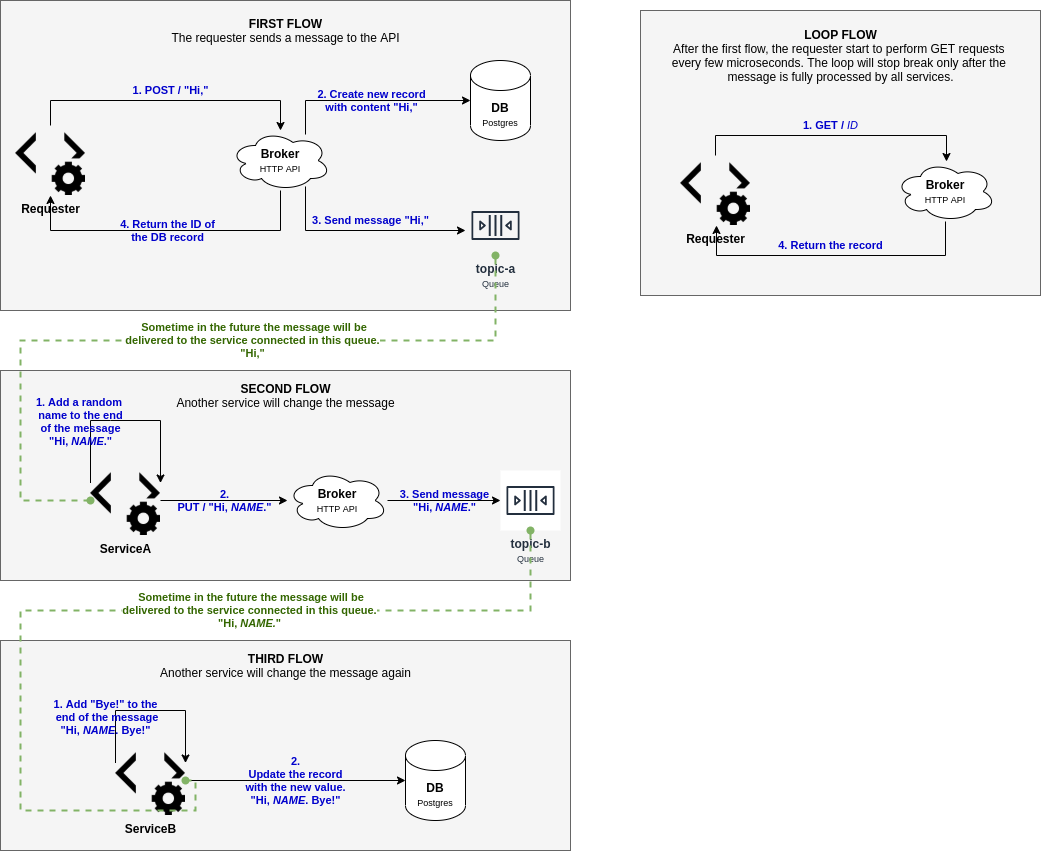

The diagram above was exported from draw.io. Its source (the exported page's mxGraphModel, read from the mxfile embedded in the PNG):
<mxGraphModel dx="1313" dy="-76" grid="1" gridSize="10" guides="1" tooltips="1" connect="1" arrows="1" fold="1" page="1" pageScale="1" pageWidth="1100" pageHeight="850" background="#ffffff" math="0" shadow="0">
  <root>
    <mxCell id="0" />
    <mxCell id="1" parent="0" />
    <mxCell id="2" value="" style="rounded=0;whiteSpace=wrap;html=1;fontColor=#333333;fillColor=#f5f5f5;labelBackgroundColor=none;strokeColor=#666666;" vertex="1" parent="1">
      <mxGeometry x="20" y="1490" width="570" height="210" as="geometry" />
    </mxCell>
    <mxCell id="3" value="" style="rounded=0;whiteSpace=wrap;html=1;fontColor=#333333;fillColor=#f5f5f5;labelBackgroundColor=none;strokeColor=#666666;" vertex="1" parent="1">
      <mxGeometry x="20" y="850" width="570" height="310" as="geometry" />
    </mxCell>
    <mxCell id="4" value="&lt;b&gt;&lt;br&gt;&lt;br&gt;&lt;font style=&quot;font-size: 12px&quot;&gt;DB&lt;/font&gt;&lt;/b&gt;&lt;br&gt;&lt;font style=&quot;font-size: 9px&quot;&gt;Postgres&lt;/font&gt;" style="shape=cylinder2;whiteSpace=wrap;html=1;boundedLbl=1;backgroundOutline=1;size=15;labelBackgroundColor=none;" vertex="1" parent="1">
      <mxGeometry x="490" y="910" width="60" height="80" as="geometry" />
    </mxCell>
    <mxCell id="5" value="1. POST / &quot;Hi,&quot;" style="edgeStyle=orthogonalEdgeStyle;rounded=0;orthogonalLoop=1;jettySize=auto;html=1;fontStyle=1;fontColor=#0000CC;labelBackgroundColor=none;" edge="1" source="6" target="10" parent="1">
      <mxGeometry x="0.0145" y="10" relative="1" as="geometry">
        <Array as="points">
          <mxPoint x="70" y="950" />
          <mxPoint x="300" y="950" />
        </Array>
        <mxPoint as="offset" />
      </mxGeometry>
    </mxCell>
    <mxCell id="6" value="&lt;b&gt;Requester&lt;/b&gt;" style="shape=image;html=1;verticalAlign=top;verticalLabelPosition=bottom;labelBackgroundColor=none;imageAspect=0;aspect=fixed;image=https://cdn2.iconfinder.com/data/icons/pinpoint-interface/48/api-128.png" vertex="1" parent="1">
      <mxGeometry x="35" y="975" width="70" height="70" as="geometry" />
    </mxCell>
    <mxCell id="7" value="2. Create new record&lt;br&gt;with content &quot;Hi,&quot;" style="edgeStyle=orthogonalEdgeStyle;rounded=0;orthogonalLoop=1;jettySize=auto;html=1;fontStyle=1;fontColor=#0000CC;labelBackgroundColor=none;" edge="1" source="10" target="4" parent="1">
      <mxGeometry relative="1" as="geometry">
        <Array as="points">
          <mxPoint x="325" y="950" />
        </Array>
      </mxGeometry>
    </mxCell>
    <mxCell id="8" value="3. Send message &quot;Hi,&quot;" style="edgeStyle=orthogonalEdgeStyle;rounded=0;orthogonalLoop=1;jettySize=auto;html=1;fontStyle=1;fontColor=#0000CC;labelBackgroundColor=none;" edge="1" source="10" target="16" parent="1">
      <mxGeometry x="0.0687" y="10" relative="1" as="geometry">
        <Array as="points">
          <mxPoint x="325" y="1080" />
        </Array>
        <mxPoint as="offset" />
      </mxGeometry>
    </mxCell>
    <mxCell id="9" value="4. Return the ID of&lt;br&gt;the DB record" style="edgeStyle=orthogonalEdgeStyle;rounded=0;orthogonalLoop=1;jettySize=auto;html=1;fontStyle=1;fontColor=#0000CC;labelBackgroundColor=none;" edge="1" source="10" target="6" parent="1">
      <mxGeometry relative="1" as="geometry">
        <Array as="points">
          <mxPoint x="300" y="1080" />
          <mxPoint x="70" y="1080" />
        </Array>
      </mxGeometry>
    </mxCell>
    <mxCell id="10" value="&lt;b&gt;Broker&lt;/b&gt;&lt;br&gt;&lt;font style=&quot;font-size: 9px&quot;&gt;HTTP API&lt;/font&gt;" style="ellipse;shape=cloud;whiteSpace=wrap;html=1;align=center;labelBackgroundColor=none;" vertex="1" parent="1">
      <mxGeometry x="250" y="980" width="100" height="60" as="geometry" />
    </mxCell>
    <mxCell id="11" value="FIRST FLOW&lt;br&gt;&lt;span style=&quot;font-weight: normal&quot;&gt;The requester sends a message to the API&lt;/span&gt;" style="text;html=1;align=center;verticalAlign=middle;resizable=0;points=[];autosize=1;fontStyle=1;labelBackgroundColor=none;" vertex="1" parent="1">
      <mxGeometry x="185" y="865" width="240" height="30" as="geometry" />
    </mxCell>
    <mxCell id="12" value="2.&lt;br&gt;Update the record&lt;br&gt;with the new value.&lt;br&gt;&quot;Hi,&amp;nbsp;&lt;i&gt;NAME&lt;/i&gt;. Bye!&quot;" style="edgeStyle=orthogonalEdgeStyle;rounded=0;orthogonalLoop=1;jettySize=auto;html=1;fontColor=#0000CC;labelBackgroundColor=none;fontStyle=1" edge="1" source="13" target="15" parent="1">
      <mxGeometry relative="1" as="geometry">
        <mxPoint x="375" y="1625" as="targetPoint" />
      </mxGeometry>
    </mxCell>
    <mxCell id="13" value="&lt;b&gt;ServiceB&lt;/b&gt;" style="shape=image;html=1;verticalAlign=top;verticalLabelPosition=bottom;labelBackgroundColor=none;imageAspect=0;aspect=fixed;image=https://cdn2.iconfinder.com/data/icons/pinpoint-interface/48/api-128.png" vertex="1" parent="1">
      <mxGeometry x="135" y="1595" width="70" height="70" as="geometry" />
    </mxCell>
    <mxCell id="14" value="1. Add &quot;Bye!&quot;&amp;nbsp;to the&lt;br&gt;&amp;nbsp;end of the message&lt;br&gt;&quot;Hi, &lt;i&gt;NAME&lt;/i&gt;. Bye!&quot;" style="edgeStyle=orthogonalEdgeStyle;rounded=0;orthogonalLoop=1;jettySize=auto;html=1;fontColor=#0000CC;labelBackgroundColor=none;exitX=0;exitY=0.25;exitDx=0;exitDy=0;entryX=1;entryY=0.25;entryDx=0;entryDy=0;fontStyle=1" edge="1" source="13" target="13" parent="1">
      <mxGeometry x="-0.4615" y="10" relative="1" as="geometry">
        <Array as="points">
          <mxPoint x="135" y="1560" />
          <mxPoint x="205" y="1560" />
        </Array>
        <mxPoint y="1" as="offset" />
      </mxGeometry>
    </mxCell>
    <mxCell id="15" value="&lt;b&gt;&lt;br&gt;&lt;br&gt;&lt;font style=&quot;font-size: 12px&quot;&gt;DB&lt;/font&gt;&lt;/b&gt;&lt;br&gt;&lt;font style=&quot;font-size: 9px&quot;&gt;Postgres&lt;/font&gt;" style="shape=cylinder2;whiteSpace=wrap;html=1;boundedLbl=1;backgroundOutline=1;size=15;labelBackgroundColor=none;" vertex="1" parent="1">
      <mxGeometry x="425" y="1590" width="60" height="80" as="geometry" />
    </mxCell>
    <mxCell id="16" value="&lt;b&gt;topic-a&lt;/b&gt;&lt;br&gt;&lt;font style=&quot;font-size: 9px&quot;&gt;Queue&lt;/font&gt;" style="outlineConnect=0;fontColor=#232F3E;gradientColor=none;strokeColor=#232F3E;dashed=0;verticalLabelPosition=bottom;verticalAlign=top;align=center;html=1;fontSize=12;fontStyle=0;aspect=fixed;shape=mxgraph.aws4.resourceIcon;resIcon=mxgraph.aws4.queue;fillColor=none;labelBackgroundColor=none;" vertex="1" parent="1">
      <mxGeometry x="485" y="1045" width="60" height="60" as="geometry" />
    </mxCell>
    <mxCell id="17" value="" style="rounded=0;whiteSpace=wrap;html=1;fontColor=#333333;fillColor=#f5f5f5;labelBackgroundColor=none;strokeColor=#666666;" vertex="1" parent="1">
      <mxGeometry x="20" y="1220" width="570" height="210" as="geometry" />
    </mxCell>
    <mxCell id="18" value="&lt;b&gt;ServiceA&lt;/b&gt;" style="shape=image;html=1;verticalAlign=top;verticalLabelPosition=bottom;labelBackgroundColor=none;imageAspect=0;aspect=fixed;image=https://cdn2.iconfinder.com/data/icons/pinpoint-interface/48/api-128.png" vertex="1" parent="1">
      <mxGeometry x="110" y="1315" width="70" height="70" as="geometry" />
    </mxCell>
    <mxCell id="19" value="1. Add a random&amp;nbsp;&lt;br&gt;name to the end&lt;br&gt;of the message&lt;br&gt;&quot;Hi,&amp;nbsp;&lt;i&gt;NAME&lt;/i&gt;.&quot;" style="edgeStyle=orthogonalEdgeStyle;rounded=0;orthogonalLoop=1;jettySize=auto;html=1;fontColor=#0000CC;labelBackgroundColor=none;exitX=0;exitY=0.25;exitDx=0;exitDy=0;entryX=1;entryY=0.25;entryDx=0;entryDy=0;fontStyle=1" edge="1" source="18" target="18" parent="1">
      <mxGeometry x="-0.359" y="10" relative="1" as="geometry">
        <Array as="points">
          <mxPoint x="130" y="1270" />
          <mxPoint x="200" y="1270" />
        </Array>
        <mxPoint as="offset" />
      </mxGeometry>
    </mxCell>
    <mxCell id="20" value="&lt;b&gt;Broker&lt;/b&gt;&lt;br&gt;&lt;font style=&quot;font-size: 9px&quot;&gt;HTTP API&lt;/font&gt;" style="ellipse;shape=cloud;whiteSpace=wrap;html=1;align=center;labelBackgroundColor=none;" vertex="1" parent="1">
      <mxGeometry x="307" y="1320" width="100" height="60" as="geometry" />
    </mxCell>
    <mxCell id="21" value="2.&lt;br&gt;PUT / &quot;Hi, &lt;i&gt;NAME&lt;/i&gt;.&quot;" style="edgeStyle=orthogonalEdgeStyle;rounded=0;orthogonalLoop=1;jettySize=auto;html=1;fontColor=#0000CC;labelBackgroundColor=none;fontStyle=1" edge="1" source="18" target="20" parent="1">
      <mxGeometry relative="1" as="geometry" />
    </mxCell>
    <mxCell id="22" value="&lt;b&gt;topic-b&lt;/b&gt;&lt;br&gt;&lt;font style=&quot;font-size: 9px&quot;&gt;Queue&lt;/font&gt;" style="outlineConnect=0;fontColor=#232F3E;gradientColor=none;strokeColor=#232F3E;fillColor=#ffffff;dashed=0;verticalLabelPosition=bottom;verticalAlign=top;align=center;html=1;fontSize=12;fontStyle=0;aspect=fixed;shape=mxgraph.aws4.resourceIcon;resIcon=mxgraph.aws4.queue;labelBackgroundColor=none;" vertex="1" parent="1">
      <mxGeometry x="520" y="1320" width="60" height="60" as="geometry" />
    </mxCell>
    <mxCell id="23" value="3. Send message&lt;br&gt;&quot;Hi, &lt;i&gt;NAME&lt;/i&gt;.&quot;" style="edgeStyle=orthogonalEdgeStyle;rounded=0;orthogonalLoop=1;jettySize=auto;html=1;fontColor=#0000CC;labelBackgroundColor=none;fontStyle=1" edge="1" source="20" target="22" parent="1">
      <mxGeometry relative="1" as="geometry" />
    </mxCell>
    <mxCell id="24" value="SECOND FLOW&lt;br&gt;&lt;span style=&quot;font-weight: normal&quot;&gt;Another service will change the message&lt;/span&gt;" style="text;html=1;align=center;verticalAlign=middle;resizable=0;points=[];autosize=1;fontStyle=1;labelBackgroundColor=none;" vertex="1" parent="1">
      <mxGeometry x="190" y="1230" width="230" height="30" as="geometry" />
    </mxCell>
    <mxCell id="25" value="&lt;span style=&quot;font-weight: 700&quot;&gt;&amp;nbsp;Sometime in the future the message will be&lt;br&gt;delivered to the service connected in this queue.&lt;/span&gt;&lt;br style=&quot;font-weight: 700&quot;&gt;&lt;span style=&quot;font-weight: 700&quot;&gt;&quot;Hi, &lt;i&gt;NAME.&lt;/i&gt;&quot;&lt;/span&gt;" style="edgeStyle=orthogonalEdgeStyle;rounded=0;orthogonalLoop=1;jettySize=auto;html=1;dashed=1;endArrow=oval;endFill=1;startArrow=oval;startFill=1;labelBackgroundColor=#ffffff;fillColor=#d5e8d4;strokeColor=#82b366;strokeWidth=2;fontColor=#336600;" edge="1" source="22" target="13" parent="1">
      <mxGeometry x="-0.2821" relative="1" as="geometry">
        <mxPoint x="525" y="1430" as="sourcePoint" />
        <mxPoint x="215" y="1651" as="targetPoint" />
        <Array as="points">
          <mxPoint x="550" y="1460" />
          <mxPoint x="40" y="1460" />
          <mxPoint x="40" y="1660" />
          <mxPoint x="215" y="1660" />
        </Array>
        <mxPoint as="offset" />
      </mxGeometry>
    </mxCell>
    <mxCell id="26" value="&lt;span style=&quot;font-weight: 700&quot;&gt;&amp;nbsp;Sometime in the future the message will be&lt;br&gt;delivered to the service connected in this queue.&lt;/span&gt;&lt;br style=&quot;font-weight: 700&quot;&gt;&lt;span style=&quot;font-weight: 700&quot;&gt;&quot;Hi,&quot;&lt;/span&gt;" style="edgeStyle=orthogonalEdgeStyle;rounded=0;orthogonalLoop=1;jettySize=auto;html=1;dashed=1;endArrow=oval;endFill=1;startArrow=oval;startFill=1;labelBackgroundColor=#ffffff;fillColor=#d5e8d4;strokeColor=#82b366;strokeWidth=2;fontColor=#336600;" edge="1" source="16" target="18" parent="1">
      <mxGeometry x="-0.1688" relative="1" as="geometry">
        <Array as="points">
          <mxPoint x="515" y="1190" />
          <mxPoint x="40" y="1190" />
          <mxPoint x="40" y="1350" />
        </Array>
        <mxPoint as="offset" />
      </mxGeometry>
    </mxCell>
    <mxCell id="27" value="THIRD FLOW&lt;br&gt;&lt;span style=&quot;font-weight: normal&quot;&gt;Another service will change the message again&lt;/span&gt;" style="text;html=1;align=center;verticalAlign=middle;resizable=0;points=[];autosize=1;fontStyle=1;labelBackgroundColor=none;" vertex="1" parent="1">
      <mxGeometry x="170" y="1500" width="270" height="30" as="geometry" />
    </mxCell>
    <mxCell id="28" value="" style="group" vertex="1" connectable="0" parent="1">
      <mxGeometry x="660" y="860" width="400" height="285" as="geometry" />
    </mxCell>
    <mxCell id="29" value="" style="rounded=0;whiteSpace=wrap;html=1;fontColor=#333333;fillColor=#f5f5f5;labelBackgroundColor=none;strokeColor=#666666;" vertex="1" parent="28">
      <mxGeometry width="400" height="285" as="geometry" />
    </mxCell>
    <mxCell id="30" value="LOOP FLOW&lt;br&gt;&lt;span style=&quot;font-weight: normal&quot;&gt;After the first flow, the requester start to perform GET requests &lt;br&gt;every few microseconds.&amp;nbsp;The loop will stop break only after the &lt;br&gt;message is fully processed by all services.&lt;br&gt;&lt;/span&gt;" style="text;html=1;align=center;verticalAlign=middle;resizable=0;points=[];autosize=1;fontStyle=1;labelBackgroundColor=none;" vertex="1" parent="28">
      <mxGeometry x="25" y="15" width="350" height="60" as="geometry" />
    </mxCell>
    <mxCell id="31" value="" style="group" vertex="1" connectable="0" parent="28">
      <mxGeometry x="40" y="125" width="315" height="120" as="geometry" />
    </mxCell>
    <mxCell id="32" value="&lt;b&gt;Requester&lt;/b&gt;" style="shape=image;html=1;verticalAlign=top;verticalLabelPosition=bottom;labelBackgroundColor=none;imageAspect=0;aspect=fixed;image=https://cdn2.iconfinder.com/data/icons/pinpoint-interface/48/api-128.png" vertex="1" parent="31">
      <mxGeometry y="20" width="70" height="70" as="geometry" />
    </mxCell>
    <mxCell id="33" value="4. Return the record" style="edgeStyle=orthogonalEdgeStyle;rounded=0;orthogonalLoop=1;jettySize=auto;html=1;fontStyle=1;fontColor=#0000CC;labelBackgroundColor=none;" edge="1" parent="31" source="34" target="32">
      <mxGeometry x="0.0204" y="-10" relative="1" as="geometry">
        <Array as="points">
          <mxPoint x="265" y="120" />
          <mxPoint x="36" y="120" />
        </Array>
        <mxPoint as="offset" />
      </mxGeometry>
    </mxCell>
    <mxCell id="34" value="&lt;b&gt;Broker&lt;/b&gt;&lt;br&gt;&lt;font style=&quot;font-size: 9px&quot;&gt;HTTP API&lt;/font&gt;" style="ellipse;shape=cloud;whiteSpace=wrap;html=1;align=center;labelBackgroundColor=none;" vertex="1" parent="31">
      <mxGeometry x="215" y="26" width="100" height="60" as="geometry" />
    </mxCell>
    <mxCell id="35" value="1. GET / &lt;i style=&quot;font-weight: normal&quot;&gt;ID&lt;/i&gt;" style="edgeStyle=orthogonalEdgeStyle;rounded=0;orthogonalLoop=1;jettySize=auto;html=1;fontStyle=1;fontColor=#0000CC;labelBackgroundColor=none;" edge="1" parent="31" source="32" target="34">
      <mxGeometry x="-0.0218" y="10" relative="1" as="geometry">
        <Array as="points">
          <mxPoint x="35" />
          <mxPoint x="266" />
        </Array>
        <mxPoint as="offset" />
      </mxGeometry>
    </mxCell>
  </root>
</mxGraphModel>